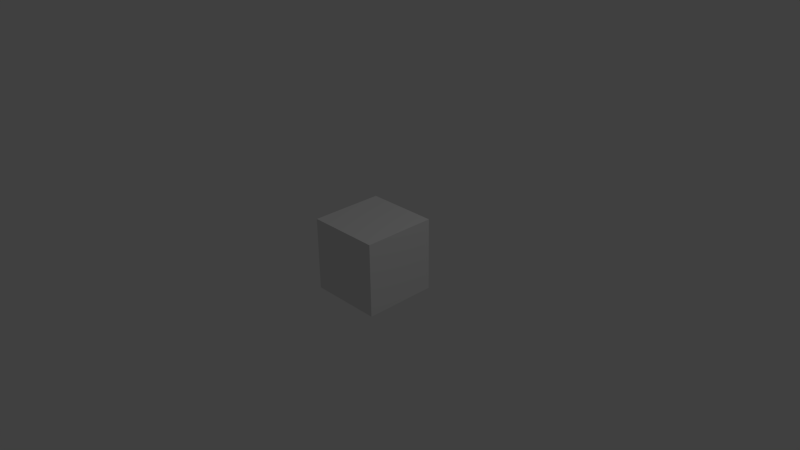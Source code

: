 # Source: GroundGreen.blend  (saved by Blender 2.75.4; exported with 4.5.12 LTS)
import bpy
from mathutils import Matrix  # noqa: F401  (used for matrix-valued properties, if any)

bpy.ops.wm.read_factory_settings(use_empty=True)
scene = bpy.context.scene
scene.name = 'Scene'

# ---- collections
col_collection_1 = bpy.data.collections.new('Collection 1'); scene.collection.children.link(col_collection_1)

# ---- materials (node trees are filled in below, after node groups)
mat_tempmaterial = bpy.data.materials.new('TempMaterial')
mat_tempmaterial.alpha_threshold = 0.0
mat_tempmaterial.use_transparent_shadow = False
mat_tempmaterial.roughness = 0.5

# ---- material node trees

# ---- world
world_world = bpy.data.worlds.new('World'); scene.world = world_world
world_world.color = (0.05088, 0.05088, 0.05088)
world_world.use_sun_shadow = False
world_world.sun_shadow_jitter_overblur = 0.0
world_world.cycles.sampling_method = 'MANUAL'
world_world.cycles.sample_map_resolution = 256

# ---- cameras
cam_camera = bpy.data.cameras.new('Camera')
cam_camera.clip_end = 100.0
cam_camera.lens = 35.0
cam_camera.sensor_width = 32.0
cam_camera.sensor_height = 18.0
cam_camera.ortho_scale = 7.314
cam_camera.dof.focus_distance = 0.0
cam_camera.dof.aperture_fstop = 128.0

# ---- lights
light_lamp = bpy.data.lights.new('Lamp', 'POINT')
light_lamp.transmission_factor = 0.0
light_lamp.cutoff_distance = 30.0
light_lamp.energy = 100.0
light_lamp.shadow_buffer_clip_start = 1.001
light_lamp.shadow_soft_size = 0.1
light_lamp.shadow_maximum_resolution = 0.006
light_lamp.use_absolute_resolution = True
light_lamp.cycles.use_multiple_importance_sampling = False

# ---- meshes
me_ground = bpy.data.meshes.new('Ground')
me_ground.from_pydata([(-0.5, -0.5, -0.5), (-0.5, -0.5, 0.5), (-0.5, 0.5, -0.5), (-0.5, 0.5, 0.5), (0.5, -0.5, -0.5), (0.5, -0.5, 0.5), (0.5, 0.5, -0.5), (0.5, 0.5, 0.5)], [], [(1, 3, 2, 0), (3, 7, 6, 2), (7, 5, 4, 6), (5, 1, 0, 4), (0, 2, 6, 4), (5, 7, 3, 1)])
_uv = me_ground.uv_layers.new(name='UVMap')
_uv.uv.foreach_set('vector', [0.3428, 0.3239, 0.3428, 0.009434, 0.6572, 0.009434, 0.6572, 0.3239, 0.009434, 0.6572, 0.009434, 0.3428, 0.3239, 0.3428, 0.3239, 0.6572, 0.009434, 0.3239, 0.009434, 0.009434, 0.3239, 0.009434, 0.3239, 0.3239, 0.3428, 0.3428, 0.6572, 0.3428, 0.6572, 0.6572, 0.3428, 0.6572, 0.9906, 0.009434, 0.9906, 0.3239, 0.6761, 0.3239, 0.6761, 0.009434, 0.009434, 0.6761, 0.3239, 0.6761, 0.3239, 0.9906, 0.009434, 0.9906])
me_ground.materials.append(mat_tempmaterial)
me_ground.use_remesh_preserve_volume = False
me_ground.use_remesh_preserve_attributes = False
me_ground.use_mirror_vertex_groups = False
me_ground.update()

# ---- objects
ob_ground = bpy.data.objects.new('Ground', me_ground)
ob_lamp = bpy.data.objects.new('Lamp', light_lamp)
ob_camera = bpy.data.objects.new('Camera', cam_camera)

# ---- transforms, parenting, visibility, modifiers, constraints
ob_ground.location = (0.0, 0.0, 0.0)
ob_ground.lineart.crease_threshold = 0.0
ob_lamp.location = (4.076, 1.005, 5.904)
ob_lamp.rotation_euler = (0.6503, 0.05522, 1.866)
ob_lamp.lock_rotations_4d = False
ob_lamp.empty_display_type = 'ARROWS'
ob_lamp.color = (0.0, 0.0, 0.0, 0.0)
ob_lamp.lineart.crease_threshold = 0.0
ob_camera.location = (7.481, -6.508, 5.344)
ob_camera.rotation_euler = (1.109, 0.01082, 0.8149)
ob_camera.lock_rotations_4d = False
ob_camera.empty_display_type = 'ARROWS'
ob_camera.color = (0.0, 0.0, 0.0, 0.0)
ob_camera.display_type = 'WIRE'
ob_camera.lineart.crease_threshold = 0.0

# ---- collection membership
col_collection_1.objects.link(ob_ground)
col_collection_1.objects.link(ob_lamp)
col_collection_1.objects.link(ob_camera)

# ---- scene / render settings (as saved in the file)
scene.camera = ob_camera
scene.frame_start = 1; scene.frame_end = 250; scene.frame_set(1)
scene.render.engine = 'BLENDER_EEVEE_NEXT'
scene.render.resolution_percentage = 50
scene.render.dither_intensity = 0.0
scene.cycles.use_denoising = False
scene.cycles.samples = 10
scene.cycles.sampling_pattern = 'TABULATED_SOBOL'
scene.cycles.light_sampling_threshold = 0.0
scene.cycles.use_adaptive_sampling = False
scene.cycles.use_light_tree = False
scene.cycles.blur_glossy = 0.0
scene.cycles.pixel_filter_type = 'GAUSSIAN'
scene.cycles.sample_clamp_indirect = 0.0
scene.view_settings.view_transform = 'Standard'
bpy.context.view_layer.update()
